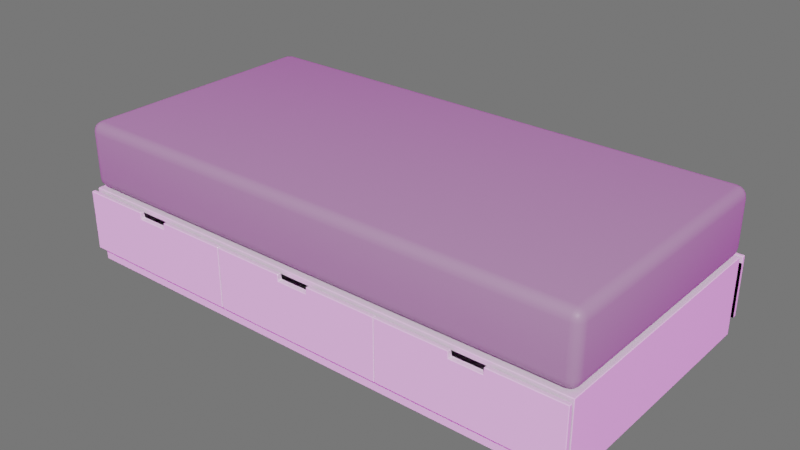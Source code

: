 # Source: Nordli_Twin_Bed.blend  (saved by Blender 5.3.7; exported with 4.5.12 LTS)
import bpy
from mathutils import Matrix  # noqa: F401  (used for matrix-valued properties, if any)

bpy.ops.wm.read_factory_settings(use_empty=True)
scene = bpy.context.scene
scene.name = 'Scene'

# ---- collections
col_collection = bpy.data.collections.new('Collection'); scene.collection.children.link(col_collection)

# ---- images (referenced by path relative to the original .blend; pixels are not part of the script)
import os
ASSET_DIR = os.environ.get("B2B_ASSET_DIR", "")  # directory of the original .blend (textures are referenced by path, not embedded)
HERE = os.path.dirname(os.path.abspath(__file__))  # packed textures are extracted next to this script under _unpacked/

def load_image(name, relpath, width, height, colorspace="sRGB"):
    """Load a texture the original file referenced (path relative to the .blend, or extracted next to this script)."""
    p = next((c for c in (os.path.join(HERE, relpath), os.path.join(ASSET_DIR, relpath)) if relpath and os.path.exists(c)), "")
    if p:
        img = bpy.data.images.load(p, check_existing=True)
        img.name = name
    else:  # same state as the original file: an image datablock whose file is absent (Cycles renders it pink)
        img = bpy.data.images.new(name, width, height)
        img.source = "FILE"
        img.filepath = "//" + (relpath or name)
    img.colorspace_settings.name = colorspace
    return img
img_photo_studio_01_4k_hdr = load_image('photo_studio_01_4k.hdr', 'photo_studio_01_4k.hdr', 1024, 1024, 'Linear Rec.709')

# ---- materials (node trees are filled in below, after node groups)
mat_material = bpy.data.materials.new('Material')
mat_material.alpha_threshold = 0.0
mat_material.use_backface_culling_lightprobe_volume = False
mat_material.line_color = (0.0, 0.0, 0.0, 1.0)
mat_material_001 = bpy.data.materials.new('Material.001')
mat_material_001.use_backface_culling_lightprobe_volume = False

# ---- material node trees
mat_material.use_nodes = True; mat_material.node_tree.nodes.clear()
_N = mat_material.node_tree.nodes; _L = mat_material.node_tree.links
n0 = _N.new('ShaderNodeOutputMaterial'); n0.name = 'Material Output'; n0.location = (300, 300)
n1 = _N.new('ShaderNodeBsdfPrincipled'); n1.name = 'Principled BSDF'; n1.location = (10, 300)
n1.distribution = 'GGX'
n1.inputs[2].default_value = 0.1426
n1.inputs[3].default_value = 1.45
n1.inputs[27].default_value = (0.0, 0.0, 0.0, 1.0)
n1.inputs[28].default_value = 1.0
_L.new(n1.outputs[0], n0.inputs[0])
n0.is_active_output = True
mat_material_001.use_nodes = True; mat_material_001.node_tree.nodes.clear()
_N = mat_material_001.node_tree.nodes; _L = mat_material_001.node_tree.links
n0 = _N.new('ShaderNodeBsdfPrincipled'); n0.name = 'Principled BSDF'; n0.location = (10, 300)
n0.distribution = 'GGX'
n0.inputs[0].default_value = (0.3108, 0.3108, 0.3108, 1.0)
n0.inputs[3].default_value = 1.45
n0.inputs[27].default_value = (0.0, 0.0, 0.0, 1.0)
n0.inputs[28].default_value = 1.0
n1 = _N.new('ShaderNodeOutputMaterial'); n1.name = 'Material Output'; n1.location = (300, 300)
_L.new(n0.outputs[0], n1.inputs[0])
n1.is_active_output = True

# ---- world
world_world = bpy.data.worlds.new('World'); scene.world = world_world
world_world.use_nodes = True; world_world.node_tree.nodes.clear()
_N = world_world.node_tree.nodes; _L = world_world.node_tree.links
n0 = _N.new('ShaderNodeMapping'); n0.name = 'Mapping'; n0.location = (-577, 367)
n0.width = 240
n1 = _N.new('ShaderNodeTexCoord'); n1.name = 'Texture Coordinate'; n1.location = (-777, 350)
n2 = _N.new('ShaderNodeTexEnvironment'); n2.name = 'Environment Texture'; n2.location = (-277, 338)
n2.image = img_photo_studio_01_4k_hdr
n3 = _N.new('ShaderNodeLightPath'); n3.name = 'Light Path'; n3.location = (-85, 94)
n4 = _N.new('ShaderNodeBackground'); n4.name = 'Background'; n4.location = (10, 300)
n4.inputs[1].default_value = 0.6
n5 = _N.new('ShaderNodeMixShader'); n5.name = 'Mix Shader'; n5.location = (308, 223)
n6 = _N.new('ShaderNodeOutputWorld'); n6.name = 'World Output'; n6.location = (550, 287)
n7 = _N.new('ShaderNodeBackground'); n7.name = 'Background.001'; n7.location = (79, 46)
n7.inputs[0].default_value = (0.2569, 0.2569, 0.2569, 1.0)
n7.inputs[1].default_value = 0.6
_L.new(n2.outputs[0], n4.inputs[0])
_L.new(n0.outputs[0], n2.inputs[0])
_L.new(n1.outputs[0], n0.inputs[0])
_L.new(n5.outputs[0], n6.inputs[0])
_L.new(n3.outputs[0], n5.inputs[0])
_L.new(n4.outputs[0], n5.inputs[1])
_L.new(n7.outputs[0], n5.inputs[2])
n6.is_active_output = True
world_world.color = (0.05088, 0.05088, 0.05088)
world_world.use_sun_shadow = False
world_world.sun_shadow_jitter_overblur = 0.0

# ---- meshes
me_cube_002 = bpy.data.meshes.new('Cube.002')
me_cube_002.from_pydata([(-0.9794, -0.4939, 0.2721), (-0.9794, -0.4939, 0.02256), (-1.0, -0.4939, 0.00202), (-1.0, -0.4939, 0.2926), (1.0, -0.4939, 0.2926), (1.0, -0.4939, 0.00202), (0.9794, -0.4939, 0.2721), (0.9794, -0.4939, 0.02256), (0.9794, 0.4939, 0.2721), (-0.9794, 0.4939, 0.2721), (-0.9794, 0.4939, 0.02256), (-1.0, 0.4939, 0.00202), (-1.0, 0.4939, 0.2926), (1.0, 0.4939, 0.2926), (1.0, 0.4939, 0.00202), (0.9794, 0.4939, 0.02256), (-0.9794, -0.4939, 0.07153), (0.9794, -0.4939, 0.07153), (-1.0, -0.4939, 0.07153), (1.0, 0.4939, 0.07153), (-0.9794, 0.4939, 0.07153), (-1.0, 0.4939, 0.07153), (0.9794, 0.4939, 0.07153), (1.0, -0.4939, 0.07153), (0.9794, 0.1646, 0.2721), (0.9794, -0.1646, 0.2721), (-0.9794, 0.1646, 0.2721), (-0.9794, -0.1646, 0.2721), (0.9794, -0.1646, 0.07153), (0.9794, 0.1646, 0.07153), (-0.9794, -0.1646, 0.07153), (-0.9794, 0.1646, 0.07153), (-0.999, -0.5229, 0.05999), (-0.999, -0.5229, 0.2888), (-0.3329, -0.5229, 0.05999), (-0.3329, -0.5229, 0.2888), (-0.999, -0.5073, 0.05999), (-0.999, -0.5073, 0.2888), (-0.3329, -0.5073, 0.05999), (-0.3329, -0.5073, 0.2888), (-0.6656, -0.5229, 0.05999), (-0.6656, -0.5073, 0.05999), (-0.6046, -0.5229, 0.05999), (-0.6046, -0.5073, 0.2888), (-0.6046, -0.5229, 0.2888), (-0.6046, -0.5073, 0.05999), (-0.7251, -0.5229, 0.2888), (-0.7251, -0.5073, 0.05999), (-0.7251, -0.5229, 0.05999), (-0.7251, -0.5073, 0.2888), (-0.999, -0.5229, 0.2647), (-0.3329, -0.5229, 0.2647), (-0.3329, -0.5073, 0.2647), (-0.999, -0.5073, 0.2647), (-0.6656, -0.5229, 0.2647), (-0.6046, -0.5229, 0.2647), (-0.7251, -0.5229, 0.2647), (-0.9794, -0.155, 0.07838), (-0.3525, -0.155, 0.07838), (-0.9794, -0.5073, 0.07838), (-0.3525, -0.5073, 0.07838), (-0.9794, -0.155, 0.2647), (-0.3525, -0.155, 0.2647), (-0.3525, -0.5073, 0.2647), (-0.9794, -0.5073, 0.2647), (-0.6656, -0.5073, 0.2647), (-0.725, -0.5073, 0.2647), (-0.6042, -0.5073, 0.2647), (-0.9741, -0.1597, 0.2647), (-0.3577, -0.1597, 0.2647), (-0.3577, -0.5026, 0.2647), (-0.9741, -0.5026, 0.2647), (-0.9741, -0.1597, 0.08404), (-0.3577, -0.1597, 0.08404), (-0.3577, -0.5026, 0.08404), (-0.9741, -0.5026, 0.08404), (0.3369, -0.5229, 0.05999), (0.3369, -0.5229, 0.2888), (1.003, -0.5229, 0.05999), (1.003, -0.5229, 0.2888), (0.3369, -0.5073, 0.05999), (0.3369, -0.5073, 0.2888), (1.003, -0.5073, 0.05999), (1.003, -0.5073, 0.2888), (0.6703, -0.5229, 0.05999), (0.6703, -0.5073, 0.05999), (0.7314, -0.5229, 0.05999), (0.7314, -0.5073, 0.2888), (0.7314, -0.5229, 0.2888), (0.7314, -0.5073, 0.05999), (0.6108, -0.5229, 0.2888), (0.6108, -0.5073, 0.05999), (0.6108, -0.5229, 0.05999), (0.6108, -0.5073, 0.2888), (0.3369, -0.5229, 0.2647), (1.003, -0.5229, 0.2647), (1.003, -0.5073, 0.2647), (0.3369, -0.5073, 0.2647), (0.6703, -0.5229, 0.2647), (0.7314, -0.5229, 0.2647), (0.6108, -0.5229, 0.2647), (0.3566, -0.155, 0.07838), (0.9834, -0.155, 0.07838), (0.3566, -0.5073, 0.07838), (0.9834, -0.5073, 0.07838), (0.3566, -0.155, 0.2647), (0.9834, -0.155, 0.2647), (0.9834, -0.5073, 0.2647), (0.3566, -0.5073, 0.2647), (0.6703, -0.5073, 0.2647), (0.6109, -0.5073, 0.2647), (0.7317, -0.5073, 0.2647), (0.3618, -0.1597, 0.2647), (0.9782, -0.1597, 0.2647), (0.9782, -0.5026, 0.2647), (0.3618, -0.5026, 0.2647), (0.3618, -0.1597, 0.08404), (0.9782, -0.1597, 0.08404), (0.9782, -0.5026, 0.08404), (0.3618, -0.5026, 0.08404), (1.004, 0.5243, 0.05999), (1.004, 0.5243, 0.2888), (0.3378, 0.5243, 0.05999), (0.3378, 0.5243, 0.2888), (1.004, 0.5087, 0.05999), (1.004, 0.5087, 0.2888), (0.3378, 0.5087, 0.05999), (0.3378, 0.5087, 0.2888), (0.6705, 0.5243, 0.05999), (0.6705, 0.5087, 0.05999), (0.6095, 0.5243, 0.05999), (0.6095, 0.5087, 0.2888), (0.6095, 0.5243, 0.2888), (0.6095, 0.5087, 0.05999), (0.73, 0.5243, 0.2888), (0.73, 0.5087, 0.05999), (0.73, 0.5243, 0.05999), (0.73, 0.5087, 0.2888), (1.004, 0.5243, 0.2647), (0.3378, 0.5243, 0.2647), (0.3378, 0.5087, 0.2647), (1.004, 0.5087, 0.2647), (0.6705, 0.5243, 0.2647), (0.6095, 0.5243, 0.2647), (0.73, 0.5243, 0.2647), (0.9843, 0.1563, 0.07838), (0.3574, 0.1563, 0.07838), (0.9843, 0.5087, 0.07838), (0.3574, 0.5087, 0.07838), (0.9843, 0.1563, 0.2647), (0.3574, 0.1563, 0.2647), (0.3574, 0.5087, 0.2647), (0.9843, 0.5087, 0.2647), (0.6705, 0.5087, 0.2647), (0.7299, 0.5087, 0.2647), (0.6091, 0.5087, 0.2647), (0.9791, 0.161, 0.2647), (0.3626, 0.161, 0.2647), (0.3626, 0.5039, 0.2647), (0.9791, 0.5039, 0.2647), (0.9791, 0.161, 0.08404), (0.3626, 0.161, 0.08404), (0.3626, 0.5039, 0.08404), (0.9791, 0.5039, 0.08404), (0.3352, 0.5243, 0.05999), (0.3352, 0.5243, 0.2888), (-0.3309, 0.5243, 0.05999), (-0.3309, 0.5243, 0.2888), (0.3352, 0.5087, 0.05999), (0.3352, 0.5087, 0.2888), (-0.3309, 0.5087, 0.05999), (-0.3309, 0.5087, 0.2888), (0.001833, 0.5243, 0.05999), (0.001833, 0.5087, 0.05999), (-0.05923, 0.5243, 0.05999), (-0.05923, 0.5087, 0.2888), (-0.05923, 0.5243, 0.2888), (-0.05923, 0.5087, 0.05999), (0.06133, 0.5243, 0.2888), (0.06133, 0.5087, 0.05999), (0.06133, 0.5243, 0.05999), (0.06133, 0.5087, 0.2888), (0.3352, 0.5243, 0.2647), (-0.3309, 0.5243, 0.2647), (-0.3309, 0.5087, 0.2647), (0.3352, 0.5087, 0.2647), (0.001833, 0.5243, 0.2647), (-0.05923, 0.5243, 0.2647), (0.06133, 0.5243, 0.2647), (0.3156, 0.1563, 0.07838), (-0.3113, 0.1563, 0.07838), (0.3156, 0.5087, 0.07838), (-0.3113, 0.5087, 0.07838), (0.3156, 0.1563, 0.2647), (-0.3113, 0.1563, 0.2647), (-0.3113, 0.5087, 0.2647), (0.3156, 0.5087, 0.2647), (0.001833, 0.5087, 0.2647), (0.06119, 0.5087, 0.2647), (-0.05959, 0.5087, 0.2647), (0.3103, 0.161, 0.2647), (-0.3061, 0.161, 0.2647), (-0.3061, 0.5039, 0.2647), (0.3103, 0.5039, 0.2647), (0.3103, 0.161, 0.08404), (-0.3061, 0.161, 0.08404), (-0.3061, 0.5039, 0.08404), (0.3103, 0.5039, 0.08404), (-0.332, 0.5243, 0.05999), (-0.332, 0.5243, 0.2888), (-0.9981, 0.5243, 0.05999), (-0.9981, 0.5243, 0.2888), (-0.332, 0.5087, 0.05999), (-0.332, 0.5087, 0.2888), (-0.9981, 0.5087, 0.05999), (-0.9981, 0.5087, 0.2888), (-0.6654, 0.5243, 0.05999), (-0.6654, 0.5087, 0.05999), (-0.7264, 0.5243, 0.05999), (-0.7264, 0.5087, 0.2888), (-0.7264, 0.5243, 0.2888), (-0.7264, 0.5087, 0.05999), (-0.6059, 0.5243, 0.2888), (-0.6059, 0.5087, 0.05999), (-0.6059, 0.5243, 0.05999), (-0.6059, 0.5087, 0.2888), (-0.332, 0.5243, 0.2647), (-0.9981, 0.5243, 0.2647), (-0.9981, 0.5087, 0.2647), (-0.332, 0.5087, 0.2647), (-0.6654, 0.5243, 0.2647), (-0.7264, 0.5243, 0.2647), (-0.6059, 0.5243, 0.2647), (-0.3516, 0.1563, 0.07838), (-0.9785, 0.1563, 0.07838), (-0.3516, 0.5087, 0.07838), (-0.9785, 0.5087, 0.07838), (-0.3516, 0.1563, 0.2647), (-0.9785, 0.1563, 0.2647), (-0.9785, 0.5087, 0.2647), (-0.3516, 0.5087, 0.2647), (-0.6654, 0.5087, 0.2647), (-0.606, 0.5087, 0.2647), (-0.7268, 0.5087, 0.2647), (-0.3569, 0.161, 0.2647), (-0.9733, 0.161, 0.2647), (-0.9733, 0.5039, 0.2647), (-0.3569, 0.5039, 0.2647), (-0.3569, 0.161, 0.08404), (-0.9733, 0.161, 0.08404), (-0.9733, 0.5039, 0.08404), (-0.3569, 0.5039, 0.08404), (-0.9644, -0.4591, 0.5472), (-0.9644, -0.4948, 0.509), (-1.0, -0.4591, 0.509), (-0.9644, -0.4728, 0.5443), (-0.9644, -0.4843, 0.536), (-0.978, -0.4591, 0.5443), (-0.9783, -0.4731, 0.5408), (-0.9776, -0.4825, 0.5341), (-0.9849, -0.4797, 0.5311), (-0.978, -0.492, 0.509), (-0.9896, -0.4843, 0.509), (-0.9644, -0.492, 0.5236), (-0.9783, -0.4888, 0.524), (-0.9878, -0.4825, 0.5232), (-0.9973, -0.4591, 0.5236), (-0.9896, -0.4591, 0.536), (-0.9973, -0.4728, 0.509), (-0.994, -0.4731, 0.524), (-0.9878, -0.4724, 0.5341), (-0.9644, -0.4948, 0.3355), (-0.9644, -0.4591, 0.2972), (-1.0, -0.4591, 0.3355), (-0.9644, -0.492, 0.3209), (-0.9644, -0.4843, 0.3085), (-0.978, -0.492, 0.3355), (-0.9783, -0.4888, 0.3205), (-0.9776, -0.4825, 0.3104), (-0.9849, -0.4797, 0.3134), (-0.978, -0.4591, 0.3002), (-0.9896, -0.4591, 0.3085), (-0.9644, -0.4728, 0.3002), (-0.9783, -0.4731, 0.3037), (-0.9878, -0.4724, 0.3104), (-0.9973, -0.4728, 0.3355), (-0.9896, -0.4843, 0.3355), (-0.9973, -0.4591, 0.3209), (-0.994, -0.4731, 0.3205), (-0.9878, -0.4825, 0.3213), (-0.9644, 0.4582, 0.5472), (-1.0, 0.4582, 0.509), (-0.9644, 0.4938, 0.509), (-0.978, 0.4582, 0.5443), (-0.9896, 0.4582, 0.536), (-0.9644, 0.4719, 0.5443), (-0.9783, 0.4722, 0.5408), (-0.9878, 0.4715, 0.5341), (-0.9849, 0.4788, 0.5311), (-0.9973, 0.4719, 0.509), (-0.9896, 0.4834, 0.509), (-0.9973, 0.4582, 0.5236), (-0.994, 0.4722, 0.524), (-0.9878, 0.4816, 0.5232), (-0.9644, 0.4911, 0.5236), (-0.9644, 0.4834, 0.536), (-0.978, 0.4911, 0.509), (-0.9783, 0.4879, 0.524), (-0.9776, 0.4816, 0.5341), (-0.9644, 0.4582, 0.2972), (-0.9644, 0.4938, 0.3355), (-1.0, 0.4582, 0.3355), (-0.9644, 0.4719, 0.3002), (-0.9644, 0.4834, 0.3085), (-0.978, 0.4582, 0.3002), (-0.9783, 0.4722, 0.3037), (-0.9776, 0.4816, 0.3104), (-0.9849, 0.4788, 0.3134), (-0.978, 0.4911, 0.3355), (-0.9896, 0.4834, 0.3355), (-0.9644, 0.4911, 0.3209), (-0.9783, 0.4879, 0.3205), (-0.9878, 0.4816, 0.3213), (-0.9973, 0.4582, 0.3209), (-0.9896, 0.4582, 0.3085), (-0.9973, 0.4719, 0.3355), (-0.994, 0.4722, 0.3205), (-0.9878, 0.4715, 0.3104), (0.9644, -0.4591, 0.5472), (1.0, -0.4591, 0.509), (0.9644, -0.4948, 0.509), (0.978, -0.4591, 0.5443), (0.9896, -0.4591, 0.536), (0.9644, -0.4728, 0.5443), (0.9783, -0.4731, 0.5408), (0.9878, -0.4724, 0.5341), (0.9849, -0.4797, 0.5311), (0.9973, -0.4728, 0.509), (0.9896, -0.4843, 0.509), (0.9973, -0.4591, 0.5236), (0.994, -0.4731, 0.524), (0.9878, -0.4825, 0.5232), (0.9644, -0.492, 0.5236), (0.9644, -0.4843, 0.536), (0.978, -0.492, 0.509), (0.9783, -0.4888, 0.524), (0.9776, -0.4825, 0.5341), (0.9644, -0.4591, 0.2972), (0.9644, -0.4948, 0.3355), (1.0, -0.4591, 0.3355), (0.9644, -0.4728, 0.3002), (0.9644, -0.4843, 0.3085), (0.978, -0.4591, 0.3002), (0.9783, -0.4731, 0.3037), (0.9776, -0.4825, 0.3104), (0.9849, -0.4797, 0.3134), (0.978, -0.492, 0.3355), (0.9896, -0.4843, 0.3355), (0.9644, -0.492, 0.3209), (0.9783, -0.4888, 0.3205), (0.9878, -0.4825, 0.3213), (0.9973, -0.4591, 0.3209), (0.9896, -0.4591, 0.3085), (0.9973, -0.4728, 0.3355), (0.994, -0.4731, 0.3205), (0.9878, -0.4724, 0.3104), (0.9644, 0.4582, 0.5472), (0.9644, 0.4938, 0.509), (1.0, 0.4582, 0.509), (0.9644, 0.4719, 0.5443), (0.9644, 0.4834, 0.536), (0.978, 0.4582, 0.5443), (0.9783, 0.4722, 0.5408), (0.9776, 0.4816, 0.5341), (0.9849, 0.4788, 0.5311), (0.978, 0.4911, 0.509), (0.9896, 0.4834, 0.509), (0.9644, 0.4911, 0.5236), (0.9783, 0.4879, 0.524), (0.9878, 0.4816, 0.5232), (0.9973, 0.4582, 0.5236), (0.9896, 0.4582, 0.536), (0.9973, 0.4719, 0.509), (0.994, 0.4722, 0.524), (0.9878, 0.4715, 0.5341), (0.9644, 0.4582, 0.2972), (1.0, 0.4582, 0.3355), (0.9644, 0.4938, 0.3355), (0.978, 0.4582, 0.3002), (0.9896, 0.4582, 0.3085), (0.9644, 0.4719, 0.3002), (0.9783, 0.4722, 0.3037), (0.9878, 0.4715, 0.3104), (0.9849, 0.4788, 0.3134), (0.9973, 0.4719, 0.3355), (0.9896, 0.4834, 0.3355), (0.9973, 0.4582, 0.3209), (0.994, 0.4722, 0.3205), (0.9878, 0.4816, 0.3213), (0.9644, 0.4911, 0.3209), (0.9644, 0.4834, 0.3085), (0.978, 0.4911, 0.3355), (0.9783, 0.4879, 0.3205), (0.9776, 0.4816, 0.3104), (-0.3303, -0.5229, 0.05999), (-0.3303, -0.5229, 0.2888), (0.3358, -0.5229, 0.05999), (0.3358, -0.5229, 0.2888), (-0.3303, -0.5073, 0.05999), (-0.3303, -0.5073, 0.2888), (0.3358, -0.5073, 0.05999), (0.3358, -0.5073, 0.2888), (0.003082, -0.5229, 0.05999), (0.003082, -0.5073, 0.05999), (0.06414, -0.5229, 0.05999), (0.06414, -0.5073, 0.2888), (0.06414, -0.5229, 0.2888), (0.06414, -0.5073, 0.05999), (-0.05641, -0.5229, 0.2888), (-0.05641, -0.5073, 0.05999), (-0.05641, -0.5229, 0.05999), (-0.05641, -0.5073, 0.2888), (-0.3303, -0.5229, 0.2647), (0.3358, -0.5229, 0.2647), (0.3358, -0.5073, 0.2647), (-0.3303, -0.5073, 0.2647), (0.003082, -0.5229, 0.2647), (0.06414, -0.5229, 0.2647), (-0.05641, -0.5229, 0.2647), (-0.3106, -0.155, 0.07838), (0.3162, -0.155, 0.07838), (-0.3106, -0.5073, 0.07838), (0.3162, -0.5073, 0.07838), (-0.3106, -0.155, 0.2647), (0.3162, -0.155, 0.2647), (0.3162, -0.5073, 0.2647), (-0.3106, -0.5073, 0.2647), (0.003082, -0.5073, 0.2647), (-0.05627, -0.5073, 0.2647), (0.06451, -0.5073, 0.2647), (-0.3054, -0.1597, 0.2647), (0.311, -0.1597, 0.2647), (0.311, -0.5026, 0.2647), (-0.3054, -0.5026, 0.2647), (-0.3054, -0.1597, 0.08404), (0.311, -0.1597, 0.08404), (0.311, -0.5026, 0.08404), (-0.3054, -0.5026, 0.08404)], [], [(4, 13, 12, 3), (5, 14, 19, 23), (11, 2, 18, 21), (1, 16, 18, 2), (6, 17, 23, 4), (0, 6, 4, 3), (7, 1, 2, 5), (2, 11, 14, 5), (25, 6, 0, 27), (27, 0, 16, 30), (10, 11, 21, 20), (8, 13, 19, 22), (9, 12, 13, 8), (15, 14, 11, 10), (29, 31, 20, 22), (20, 21, 12, 9), (21, 18, 3, 12), (22, 19, 14, 15), (18, 16, 0, 3), (28, 17, 6, 25), (23, 17, 7, 5), (23, 19, 13, 4), (16, 17, 7, 1), (22, 20, 10, 15), (22, 29, 24, 8), (17, 16, 30, 28), (9, 26, 31, 20), (8, 24, 26, 9), (31, 29, 24, 26), (28, 30, 27, 25), (52, 39, 35, 51), (56, 46, 33, 50), (45, 38, 34, 42), (49, 37, 33, 46), (50, 33, 37, 53), (47, 41, 40, 48), (51, 35, 44, 55), (39, 43, 44, 35), (41, 45, 42, 40), (36, 47, 48, 32), (40, 54, 56, 48), (34, 51, 55, 42), (42, 55, 54, 40), (32, 50, 53, 36), (48, 56, 50, 32), (38, 52, 51, 34), (64, 59, 60, 63), (57, 58, 60, 59), (61, 62, 58, 57), (58, 62, 63, 60), (59, 64, 61, 57), (47, 41, 45, 38, 52, 67, 65, 66, 53, 36), (47, 66, 53, 36), (53, 37, 49, 66), (66, 49, 46, 56), (65, 66, 56, 54), (67, 65, 54, 55), (43, 67, 55, 44), (43, 39, 52, 67), (41, 65, 66, 47), (45, 67, 65, 41), (52, 67, 45, 38), (62, 61, 68, 69), (64, 63, 70, 71), (61, 64, 71, 68), (63, 62, 69, 70), (68, 71, 75, 72), (70, 69, 73, 74), (69, 68, 72, 73), (71, 70, 74, 75), (96, 83, 79, 95), (100, 90, 77, 94), (89, 82, 78, 86), (93, 81, 77, 90), (94, 77, 81, 97), (91, 85, 84, 92), (95, 79, 88, 99), (83, 87, 88, 79), (85, 89, 86, 84), (80, 91, 92, 76), (84, 98, 100, 92), (78, 95, 99, 86), (86, 99, 98, 84), (76, 94, 97, 80), (92, 100, 94, 76), (82, 96, 95, 78), (108, 103, 104, 107), (101, 102, 104, 103), (105, 106, 102, 101), (102, 106, 107, 104), (103, 108, 105, 101), (91, 85, 89, 82, 96, 111, 109, 110, 97, 80), (91, 110, 97, 80), (97, 81, 93, 110), (110, 93, 90, 100), (109, 110, 100, 98), (111, 109, 98, 99), (87, 111, 99, 88), (87, 83, 96, 111), (85, 109, 110, 91), (89, 111, 109, 85), (96, 111, 89, 82), (106, 105, 112, 113), (108, 107, 114, 115), (105, 108, 115, 112), (107, 106, 113, 114), (112, 115, 119, 116), (114, 113, 117, 118), (113, 112, 116, 117), (115, 114, 118, 119), (140, 127, 123, 139), (144, 134, 121, 138), (133, 126, 122, 130), (137, 125, 121, 134), (138, 121, 125, 141), (135, 129, 128, 136), (139, 123, 132, 143), (127, 131, 132, 123), (129, 133, 130, 128), (124, 135, 136, 120), (128, 142, 144, 136), (122, 139, 143, 130), (130, 143, 142, 128), (120, 138, 141, 124), (136, 144, 138, 120), (126, 140, 139, 122), (152, 147, 148, 151), (145, 146, 148, 147), (149, 150, 146, 145), (146, 150, 151, 148), (147, 152, 149, 145), (135, 129, 133, 126, 140, 155, 153, 154, 141, 124), (135, 154, 141, 124), (141, 125, 137, 154), (154, 137, 134, 144), (153, 154, 144, 142), (155, 153, 142, 143), (131, 155, 143, 132), (131, 127, 140, 155), (129, 153, 154, 135), (133, 155, 153, 129), (140, 155, 133, 126), (150, 149, 156, 157), (152, 151, 158, 159), (149, 152, 159, 156), (151, 150, 157, 158), (156, 159, 163, 160), (158, 157, 161, 162), (157, 156, 160, 161), (159, 158, 162, 163), (184, 171, 167, 183), (188, 178, 165, 182), (177, 170, 166, 174), (181, 169, 165, 178), (182, 165, 169, 185), (179, 173, 172, 180), (183, 167, 176, 187), (171, 175, 176, 167), (173, 177, 174, 172), (168, 179, 180, 164), (172, 186, 188, 180), (166, 183, 187, 174), (174, 187, 186, 172), (164, 182, 185, 168), (180, 188, 182, 164), (170, 184, 183, 166), (196, 191, 192, 195), (189, 190, 192, 191), (193, 194, 190, 189), (190, 194, 195, 192), (191, 196, 193, 189), (179, 173, 177, 170, 184, 199, 197, 198, 185, 168), (179, 198, 185, 168), (185, 169, 181, 198), (198, 181, 178, 188), (197, 198, 188, 186), (199, 197, 186, 187), (175, 199, 187, 176), (175, 171, 184, 199), (173, 197, 198, 179), (177, 199, 197, 173), (184, 199, 177, 170), (194, 193, 200, 201), (196, 195, 202, 203), (193, 196, 203, 200), (195, 194, 201, 202), (200, 203, 207, 204), (202, 201, 205, 206), (201, 200, 204, 205), (203, 202, 206, 207), (228, 215, 211, 227), (232, 222, 209, 226), (221, 214, 210, 218), (225, 213, 209, 222), (226, 209, 213, 229), (223, 217, 216, 224), (227, 211, 220, 231), (215, 219, 220, 211), (217, 221, 218, 216), (212, 223, 224, 208), (216, 230, 232, 224), (210, 227, 231, 218), (218, 231, 230, 216), (208, 226, 229, 212), (224, 232, 226, 208), (214, 228, 227, 210), (240, 235, 236, 239), (233, 234, 236, 235), (237, 238, 234, 233), (234, 238, 239, 236), (235, 240, 237, 233), (223, 217, 221, 214, 228, 243, 241, 242, 229, 212), (223, 242, 229, 212), (229, 213, 225, 242), (242, 225, 222, 232), (241, 242, 232, 230), (243, 241, 230, 231), (219, 243, 231, 220), (219, 215, 228, 243), (217, 241, 242, 223), (221, 243, 241, 217), (228, 243, 221, 214), (238, 237, 244, 245), (240, 239, 246, 247), (237, 240, 247, 244), (239, 238, 245, 246), (244, 247, 251, 248), (246, 245, 249, 250), (245, 244, 248, 249), (247, 246, 250, 251), (330, 348, 271, 253), (368, 386, 349, 329), (385, 309, 272, 347), (254, 273, 311, 291), (292, 310, 387, 367), (252, 255, 258, 257), (255, 256, 259, 258), (257, 258, 270, 267), (258, 259, 260, 270), (253, 261, 264, 263), (261, 262, 265, 264), (263, 264, 259, 256), (264, 265, 260, 259), (254, 266, 269, 268), (266, 267, 270, 269), (268, 269, 265, 262), (269, 270, 260, 265), (271, 274, 277, 276), (274, 275, 278, 277), (276, 277, 289, 286), (277, 278, 279, 289), (272, 280, 283, 282), (280, 281, 284, 283), (282, 283, 278, 275), (283, 284, 279, 278), (273, 285, 288, 287), (285, 286, 289, 288), (287, 288, 284, 281), (288, 289, 279, 284), (290, 293, 296, 295), (293, 294, 297, 296), (295, 296, 308, 305), (296, 297, 298, 308), (291, 299, 302, 301), (299, 300, 303, 302), (301, 302, 297, 294), (302, 303, 298, 297), (292, 304, 307, 306), (304, 305, 308, 307), (306, 307, 303, 300), (307, 308, 298, 303), (309, 312, 315, 314), (312, 313, 316, 315), (314, 315, 327, 324), (315, 316, 317, 327), (310, 318, 321, 320), (318, 319, 322, 321), (320, 321, 316, 313), (321, 322, 317, 316), (311, 323, 326, 325), (323, 324, 327, 326), (325, 326, 322, 319), (326, 327, 317, 322), (328, 331, 334, 333), (331, 332, 335, 334), (333, 334, 346, 343), (334, 335, 336, 346), (329, 337, 340, 339), (337, 338, 341, 340), (339, 340, 335, 332), (340, 341, 336, 335), (330, 342, 345, 344), (342, 343, 346, 345), (344, 345, 341, 338), (345, 346, 336, 341), (347, 350, 353, 352), (350, 351, 354, 353), (352, 353, 365, 362), (353, 354, 355, 365), (348, 356, 359, 358), (356, 357, 360, 359), (358, 359, 354, 351), (359, 360, 355, 354), (349, 361, 364, 363), (361, 362, 365, 364), (363, 364, 360, 357), (364, 365, 355, 360), (366, 369, 372, 371), (369, 370, 373, 372), (371, 372, 384, 381), (372, 373, 374, 384), (367, 375, 378, 377), (375, 376, 379, 378), (377, 378, 373, 370), (378, 379, 374, 373), (368, 380, 383, 382), (380, 381, 384, 383), (382, 383, 379, 376), (383, 384, 374, 379), (385, 388, 391, 390), (388, 389, 392, 391), (390, 391, 403, 400), (391, 392, 393, 403), (386, 394, 397, 396), (394, 395, 398, 397), (396, 397, 392, 389), (397, 398, 393, 392), (387, 399, 402, 401), (399, 400, 403, 402), (401, 402, 398, 395), (402, 403, 393, 398), (290, 252, 257, 293), (293, 257, 267, 294), (294, 267, 266, 301), (301, 266, 254, 291), (253, 271, 276, 261), (261, 276, 286, 262), (262, 286, 285, 268), (268, 285, 273, 254), (272, 309, 314, 280), (280, 314, 324, 281), (281, 324, 323, 287), (287, 323, 311, 273), (310, 292, 306, 318), (318, 306, 300, 319), (319, 300, 299, 325), (325, 299, 291, 311), (366, 290, 295, 369), (369, 295, 305, 370), (370, 305, 304, 377), (377, 304, 292, 367), (309, 385, 390, 312), (312, 390, 400, 313), (313, 400, 399, 320), (320, 399, 387, 310), (386, 368, 382, 394), (394, 382, 376, 395), (395, 376, 375, 401), (401, 375, 367, 387), (328, 366, 371, 331), (331, 371, 381, 332), (332, 381, 380, 339), (339, 380, 368, 329), (385, 347, 352, 388), (388, 352, 362, 389), (389, 362, 361, 396), (396, 361, 349, 386), (348, 330, 344, 356), (356, 344, 338, 357), (357, 338, 337, 363), (363, 337, 329, 349), (252, 328, 333, 255), (255, 333, 343, 256), (256, 343, 342, 263), (263, 342, 330, 253), (347, 272, 282, 350), (350, 282, 275, 351), (351, 275, 274, 358), (358, 274, 271, 348), (290, 366, 328, 252), (424, 411, 407, 423), (428, 418, 405, 422), (417, 410, 406, 414), (421, 409, 405, 418), (422, 405, 409, 425), (419, 413, 412, 420), (423, 407, 416, 427), (411, 415, 416, 407), (413, 417, 414, 412), (408, 419, 420, 404), (412, 426, 428, 420), (406, 423, 427, 414), (414, 427, 426, 412), (404, 422, 425, 408), (420, 428, 422, 404), (410, 424, 423, 406), (436, 431, 432, 435), (429, 430, 432, 431), (433, 434, 430, 429), (430, 434, 435, 432), (431, 436, 433, 429), (419, 413, 417, 410, 424, 439, 437, 438, 425, 408), (419, 438, 425, 408), (425, 409, 421, 438), (438, 421, 418, 428), (437, 438, 428, 426), (439, 437, 426, 427), (415, 439, 427, 416), (415, 411, 424, 439), (413, 437, 438, 419), (417, 439, 437, 413), (424, 439, 417, 410), (434, 433, 440, 441), (436, 435, 442, 443), (433, 436, 443, 440), (435, 434, 441, 442), (440, 443, 447, 444), (442, 441, 445, 446), (441, 440, 444, 445), (443, 442, 446, 447)])
me_cube_002.polygons.foreach_set('use_smooth', [0, 0, 0, 0, 0, 0, 0, 0, 0, 0, 0, 0, 0, 0, 0, 0, 0, 0, 0, 0, 0, 0, 0, 0, 0, 0, 0, 0, 0, 0, 0, 0, 0, 0, 0, 0, 0, 0, 0, 0, 0, 0, 0, 0, 0, 0, 0, 0, 0, 0, 0, 0, 0, 0, 0, 0, 0, 0, 0, 0, 0, 0, 0, 0, 0, 0, 0, 0, 0, 0, 0, 0, 0, 0, 0, 0, 0, 0, 0, 0, 0, 0, 0, 0, 0, 0, 0, 0, 0, 0, 0, 0, 0, 0, 0, 0, 0, 0, 0, 0, 0, 0, 0, 0, 0, 0, 0, 0, 0, 0, 0, 0, 0, 0, 0, 0, 0, 0, 0, 0, 0, 0, 0, 0, 0, 0, 0, 0, 0, 0, 0, 0, 0, 0, 0, 0, 0, 0, 0, 0, 0, 0, 0, 0, 0, 0, 0, 0, 0, 0, 0, 0, 0, 0, 0, 0, 0, 0, 0, 0, 0, 0, 0, 0, 0, 0, 0, 0, 0, 0, 0, 0, 0, 0, 0, 0, 0, 0, 0, 0, 0, 0, 0, 0, 0, 0, 0, 0, 0, 0, 0, 0, 0, 0, 0, 0, 0, 0, 0, 0, 0, 0, 0, 0, 0, 0, 0, 0, 0, 0, 0, 0, 0, 0, 0, 0, 0, 0, 0, 0, 0, 0, 0, 0, 0, 0, 0, 0, 0, 0, 1, 1, 1, 1, 1, 1, 1, 1, 1, 1, 1, 1, 1, 1, 1, 1, 1, 1, 1, 1, 1, 1, 1, 1, 1, 1, 1, 1, 1, 1, 1, 1, 1, 1, 1, 1, 1, 1, 1, 1, 1, 1, 1, 1, 1, 1, 1, 1, 1, 1, 1, 1, 1, 1, 1, 1, 1, 1, 1, 1, 1, 1, 1, 1, 1, 1, 1, 1, 1, 1, 1, 1, 1, 1, 1, 1, 1, 1, 1, 1, 1, 1, 1, 1, 1, 1, 1, 1, 1, 1, 1, 1, 1, 1, 1, 1, 1, 1, 1, 1, 1, 1, 1, 1, 1, 1, 1, 1, 1, 1, 1, 1, 1, 1, 1, 1, 1, 1, 1, 1, 1, 1, 1, 1, 1, 1, 1, 1, 1, 1, 1, 1, 1, 1, 1, 1, 1, 1, 1, 1, 1, 1, 1, 1, 1, 1, 1, 1, 1, 1, 0, 0, 0, 0, 0, 0, 0, 0, 0, 0, 0, 0, 0, 0, 0, 0, 0, 0, 0, 0, 0, 0, 0, 0, 0, 0, 0, 0, 0, 0, 0, 0, 0, 0, 0, 0, 0, 0, 0, 0])
me_cube_002.polygons.foreach_set('material_index', [0, 0, 0, 0, 0, 0, 0, 0, 0, 0, 0, 0, 0, 0, 0, 0, 0, 0, 0, 0, 0, 0, 0, 0, 0, 0, 0, 0, 0, 0, 0, 0, 0, 0, 0, 0, 0, 0, 0, 0, 0, 0, 0, 0, 0, 0, 0, 0, 0, 0, 0, 0, 0, 0, 0, 0, 0, 0, 0, 0, 0, 0, 0, 0, 0, 0, 0, 0, 0, 0, 0, 0, 0, 0, 0, 0, 0, 0, 0, 0, 0, 0, 0, 0, 0, 0, 0, 0, 0, 0, 0, 0, 0, 0, 0, 0, 0, 0, 0, 0, 0, 0, 0, 0, 0, 0, 0, 0, 0, 0, 0, 0, 0, 0, 0, 0, 0, 0, 0, 0, 0, 0, 0, 0, 0, 0, 0, 0, 0, 0, 0, 0, 0, 0, 0, 0, 0, 0, 0, 0, 0, 0, 0, 0, 0, 0, 0, 0, 0, 0, 0, 0, 0, 0, 0, 0, 0, 0, 0, 0, 0, 0, 0, 0, 0, 0, 0, 0, 0, 0, 0, 0, 0, 0, 0, 0, 0, 0, 0, 0, 0, 0, 0, 0, 0, 0, 0, 0, 0, 0, 0, 0, 0, 0, 0, 0, 0, 0, 0, 0, 0, 0, 0, 0, 0, 0, 0, 0, 0, 0, 0, 0, 0, 0, 0, 0, 0, 0, 0, 0, 0, 0, 0, 0, 0, 0, 0, 0, 0, 0, 1, 1, 1, 1, 1, 1, 1, 1, 1, 1, 1, 1, 1, 1, 1, 1, 1, 1, 1, 1, 1, 1, 1, 1, 1, 1, 1, 1, 1, 1, 1, 1, 1, 1, 1, 1, 1, 1, 1, 1, 1, 1, 1, 1, 1, 1, 1, 1, 1, 1, 1, 1, 1, 1, 1, 1, 1, 1, 1, 1, 1, 1, 1, 1, 1, 1, 1, 1, 1, 1, 1, 1, 1, 1, 1, 1, 1, 1, 1, 1, 1, 1, 1, 1, 1, 1, 1, 1, 1, 1, 1, 1, 1, 1, 1, 1, 1, 1, 1, 1, 1, 1, 1, 1, 1, 1, 1, 1, 1, 1, 1, 1, 1, 1, 1, 1, 1, 1, 1, 1, 1, 1, 1, 1, 1, 1, 1, 1, 1, 1, 1, 1, 1, 1, 1, 1, 1, 1, 1, 1, 1, 1, 1, 1, 1, 1, 1, 1, 1, 1, 0, 0, 0, 0, 0, 0, 0, 0, 0, 0, 0, 0, 0, 0, 0, 0, 0, 0, 0, 0, 0, 0, 0, 0, 0, 0, 0, 0, 0, 0, 0, 0, 0, 0, 0, 0, 0, 0, 0, 0])
_uv = me_cube_002.uv_layers.new(name='UVMap')
_uv.uv.foreach_set('vector', [0.625, 0.75, 0.625, 0.75, 0.875, 0.75, 0.875, 0.75, 0.375, 0.75, 0.375, 0.75, 0.4478, 0.75, 0.4478, 0.75, 0.375, 0.0, 0.375, 0.0, 0.4478, 0.0, 0.4478, 0.0, 0.3842, 0.9908, 0.4437, 0.9908, 0.4478, 1.0, 0.375, 1.0, 0.6158, 0.7592, 0.4437, 0.7592, 0.4478, 0.75, 0.625, 0.75, 0.6158, 0.9908, 0.6158, 0.7592, 0.625, 0.75, 0.625, 1.0, 0.3842, 0.7592, 0.3842, 0.9908, 0.375, 1.0, 0.375, 0.75, 0.125, 0.75, 0.125, 0.75, 0.375, 0.75, 0.375, 0.75, 0.6158, 0.7592, 0.6158, 0.7592, 0.6158, 0.9908, 0.6158, 0.9908, 0.6158, 0.9908, 0.6158, 0.9908, 0.4437, 0.9908, 0.4437, 0.9908, 0.3842, 0.9908, 0.375, 1.0, 0.4478, 1.0, 0.4437, 0.9908, 0.6158, 0.7592, 0.625, 0.75, 0.4478, 0.75, 0.4437, 0.7592, 0.6158, 0.9908, 0.625, 1.0, 0.625, 0.75, 0.6158, 0.7592, 0.3842, 0.7592, 0.375, 0.75, 0.375, 1.0, 0.3842, 0.9908, 0.4437, 0.7592, 0.4437, 0.9908, 0.4437, 0.9908, 0.4437, 0.7592, 0.4437, 0.9908, 0.4478, 1.0, 0.625, 1.0, 0.6158, 0.9908, 0.4478, 0.0, 0.4478, 0.0, 0.625, 0.0, 0.625, 0.0, 0.4437, 0.7592, 0.4478, 0.75, 0.375, 0.75, 0.3842, 0.7592, 0.4478, 1.0, 0.4437, 0.9908, 0.6158, 0.9908, 0.625, 1.0, 0.4437, 0.7592, 0.4437, 0.7592, 0.6158, 0.7592, 0.6158, 0.7592, 0.4478, 0.75, 0.4437, 0.7592, 0.3842, 0.7592, 0.375, 0.75, 0.4478, 0.75, 0.4478, 0.75, 0.625, 0.75, 0.625, 0.75, 0.0, 0.0, 0.0, 0.0, 0.0, 0.0, 0.0, 0.0, 0.0, 0.0, 0.0, 0.0, 0.0, 0.0, 0.0, 0.0, 0.4437, 0.7592, 0.4437, 0.7592, 0.6158, 0.7592, 0.6158, 0.7592, 0.4437, 0.7592, 0.4437, 0.9908, 0.4437, 0.9908, 0.4437, 0.7592, 0.6158, 0.9908, 0.6158, 0.9908, 0.4437, 0.9908, 0.4437, 0.9908, 0.6158, 0.7592, 0.6158, 0.7592, 0.6158, 0.9908, 0.6158, 0.9908, 0.0, 0.0, 0.0, 0.0, 0.0, 0.0, 0.0, 0.0, 0.0, 0.0, 0.0, 0.0, 0.0, 0.0, 0.0, 0.0, 0.5982, 0.7394, 0.625, 0.7394, 0.625, 0.75, 0.5982, 0.75, 0.5982, 0.9085, 0.625, 0.9085, 0.625, 1.0, 0.5982, 1.0, 0.2887, 0.7394, 0.375, 0.7394, 0.375, 0.75, 0.2887, 0.75, 0.7835, 0.7394, 0.875, 0.7394, 0.875, 0.75, 0.7835, 0.75, 0.5982, 0.0, 0.625, 0.0, 0.625, 0.0106, 0.5982, 0.0106, 0.2165, 0.7394, 0.25, 0.7394, 0.25, 0.75, 0.2165, 0.75, 0.5982, 0.75, 0.625, 0.75, 0.625, 0.8363, 0.5982, 0.8363, 0.625, 0.7394, 0.7113, 0.7394, 0.7113, 0.75, 0.625, 0.75, 0.25, 0.7394, 0.2887, 0.7394, 0.2887, 0.75, 0.25, 0.75, 0.125, 0.7394, 0.2165, 0.7394, 0.2165, 0.75, 0.125, 0.75, 0.375, 0.875, 0.5982, 0.875, 0.5982, 0.9085, 0.375, 0.9085, 0.375, 0.75, 0.5982, 0.75, 0.5982, 0.8363, 0.375, 0.8363, 0.375, 0.8363, 0.5982, 0.8363, 0.5982, 0.875, 0.375, 0.875, 0.375, 0.0, 0.5982, 0.0, 0.5982, 0.0106, 0.375, 0.0106, 0.375, 0.9085, 0.5982, 0.9085, 0.5982, 1.0, 0.375, 1.0, 0.375, 0.7394, 0.5982, 0.7394, 0.5982, 0.75, 0.375, 0.75, 0.0, 0.0, 0.0, 0.0, 0.0, 0.0, 0.0, 0.0, 0.125, 0.5, 0.375, 0.5, 0.375, 0.7394, 0.125, 0.7394, 0.5982, 0.25, 0.5982, 0.5, 0.375, 0.5, 0.375, 0.25, 0.375, 0.5, 0.5982, 0.5, 0.5982, 0.7394, 0.375, 0.7394, 0.375, 0.0106, 0.5982, 0.0106, 0.5982, 0.25, 0.375, 0.25, 0.2165, 0.7394, 0.25, 0.7394, 0.2887, 0.7394, 0.375, 0.7394, 0.5982, 0.7394, 0.5982, 0.5572, 0.5982, 0.375, 0.5982, 0.1928, 0.5982, 0.0106, 0.375, 0.0106, 0.0, 0.0, 0.0, 0.0, 0.0, 0.0, 0.0, 0.0, 0.0, 0.0, 0.0, 0.0, 0.0, 0.0, 0.0, 0.0, 0.0, 0.0, 0.0, 0.0, 0.0, 0.0, 0.0, 0.0, 0.0, 0.0, 0.0, 0.0, 0.0, 0.0, 0.0, 0.0, 0.0, 0.0, 0.0, 0.0, 0.0, 0.0, 0.0, 0.0, 0.7113, 0.7394, 0.0, 0.0, 0.0, 0.0, 0.625, 0.8363, 0.7113, 0.7394, 0.625, 0.7394, 0.5982, 0.7394, 0.0, 0.0, 0.0, 0.0, 0.0, 0.0, 0.0, 0.0, 0.0, 0.0, 0.0, 0.0, 0.0, 0.0, 0.0, 0.0, 0.0, 0.0, 0.0, 0.0, 0.0, 0.0, 0.0, 0.0, 0.0, 0.0, 0.5982, 0.5, 0.5982, 0.25, 0.5982, 0.25, 0.5982, 0.5, 0.0, 0.0, 0.0, 0.0, 0.0, 0.0, 0.0, 0.0, 0.5982, 0.25, 0.5982, 0.0106, 0.5982, 0.0106, 0.5982, 0.25, 0.5982, 0.7394, 0.5982, 0.5, 0.5982, 0.5, 0.5982, 0.7394, 0.5982, 0.25, 0.5982, 0.0106, 0.5982, 0.0106, 0.5982, 0.25, 0.5982, 0.7394, 0.5982, 0.5, 0.5982, 0.5, 0.5982, 0.7394, 0.5982, 0.5, 0.5982, 0.25, 0.5982, 0.25, 0.5982, 0.5, 0.0, 0.0, 0.0, 0.0, 0.0, 0.0, 0.0, 0.0, 0.5982, 0.7394, 0.625, 0.7394, 0.625, 0.75, 0.5982, 0.75, 0.5982, 0.9085, 0.625, 0.9085, 0.625, 1.0, 0.5982, 1.0, 0.2887, 0.7394, 0.375, 0.7394, 0.375, 0.75, 0.2887, 0.75, 0.7835, 0.7394, 0.875, 0.7394, 0.875, 0.75, 0.7835, 0.75, 0.5982, 0.0, 0.625, 0.0, 0.625, 0.0106, 0.5982, 0.0106, 0.2165, 0.7394, 0.25, 0.7394, 0.25, 0.75, 0.2165, 0.75, 0.5982, 0.75, 0.625, 0.75, 0.625, 0.8363, 0.5982, 0.8363, 0.625, 0.7394, 0.7113, 0.7394, 0.7113, 0.75, 0.625, 0.75, 0.25, 0.7394, 0.2887, 0.7394, 0.2887, 0.75, 0.25, 0.75, 0.125, 0.7394, 0.2165, 0.7394, 0.2165, 0.75, 0.125, 0.75, 0.375, 0.875, 0.5982, 0.875, 0.5982, 0.9085, 0.375, 0.9085, 0.375, 0.75, 0.5982, 0.75, 0.5982, 0.8363, 0.375, 0.8363, 0.375, 0.8363, 0.5982, 0.8363, 0.5982, 0.875, 0.375, 0.875, 0.375, 0.0, 0.5982, 0.0, 0.5982, 0.0106, 0.375, 0.0106, 0.375, 0.9085, 0.5982, 0.9085, 0.5982, 1.0, 0.375, 1.0, 0.375, 0.7394, 0.5982, 0.7394, 0.5982, 0.75, 0.375, 0.75, 0.0, 0.0, 0.0, 0.0, 0.0, 0.0, 0.0, 0.0, 0.125, 0.5, 0.375, 0.5, 0.375, 0.7394, 0.125, 0.7394, 0.5982, 0.25, 0.5982, 0.5, 0.375, 0.5, 0.375, 0.25, 0.375, 0.5, 0.5982, 0.5, 0.5982, 0.7394, 0.375, 0.7394, 0.375, 0.0106, 0.5982, 0.0106, 0.5982, 0.25, 0.375, 0.25, 0.2165, 0.7394, 0.25, 0.7394, 0.2887, 0.7394, 0.375, 0.7394, 0.5982, 0.7394, 0.5982, 0.5572, 0.5982, 0.375, 0.5982, 0.1928, 0.5982, 0.0106, 0.375, 0.0106, 0.0, 0.0, 0.0, 0.0, 0.0, 0.0, 0.0, 0.0, 0.0, 0.0, 0.0, 0.0, 0.0, 0.0, 0.0, 0.0, 0.0, 0.0, 0.0, 0.0, 0.0, 0.0, 0.0, 0.0, 0.0, 0.0, 0.0, 0.0, 0.0, 0.0, 0.0, 0.0, 0.0, 0.0, 0.0, 0.0, 0.0, 0.0, 0.0, 0.0, 0.7113, 0.7394, 0.0, 0.0, 0.0, 0.0, 0.625, 0.8363, 0.7113, 0.7394, 0.625, 0.7394, 0.5982, 0.7394, 0.0, 0.0, 0.0, 0.0, 0.0, 0.0, 0.0, 0.0, 0.0, 0.0, 0.0, 0.0, 0.0, 0.0, 0.0, 0.0, 0.0, 0.0, 0.0, 0.0, 0.0, 0.0, 0.0, 0.0, 0.0, 0.0, 0.5982, 0.5, 0.5982, 0.25, 0.5982, 0.25, 0.5982, 0.5, 0.0, 0.0, 0.0, 0.0, 0.0, 0.0, 0.0, 0.0, 0.5982, 0.25, 0.5982, 0.0106, 0.5982, 0.0106, 0.5982, 0.25, 0.5982, 0.7394, 0.5982, 0.5, 0.5982, 0.5, 0.5982, 0.7394, 0.5982, 0.25, 0.5982, 0.0106, 0.5982, 0.0106, 0.5982, 0.25, 0.5982, 0.7394, 0.5982, 0.5, 0.5982, 0.5, 0.5982, 0.7394, 0.5982, 0.5, 0.5982, 0.25, 0.5982, 0.25, 0.5982, 0.5, 0.0, 0.0, 0.0, 0.0, 0.0, 0.0, 0.0, 0.0, 0.5982, 0.7394, 0.625, 0.7394, 0.625, 0.75, 0.5982, 0.75, 0.5982, 0.9085, 0.625, 0.9085, 0.625, 1.0, 0.5982, 1.0, 0.2887, 0.7394, 0.375, 0.7394, 0.375, 0.75, 0.2887, 0.75, 0.7835, 0.7394, 0.875, 0.7394, 0.875, 0.75, 0.7835, 0.75, 0.5982, 0.0, 0.625, 0.0, 0.625, 0.0106, 0.5982, 0.0106, 0.2165, 0.7394, 0.25, 0.7394, 0.25, 0.75, 0.2165, 0.75, 0.5982, 0.75, 0.625, 0.75, 0.625, 0.8363, 0.5982, 0.8363, 0.625, 0.7394, 0.7113, 0.7394, 0.7113, 0.75, 0.625, 0.75, 0.25, 0.7394, 0.2887, 0.7394, 0.2887, 0.75, 0.25, 0.75, 0.125, 0.7394, 0.2165, 0.7394, 0.2165, 0.75, 0.125, 0.75, 0.375, 0.875, 0.5982, 0.875, 0.5982, 0.9085, 0.375, 0.9085, 0.375, 0.75, 0.5982, 0.75, 0.5982, 0.8363, 0.375, 0.8363, 0.375, 0.8363, 0.5982, 0.8363, 0.5982, 0.875, 0.375, 0.875, 0.375, 0.0, 0.5982, 0.0, 0.5982, 0.0106, 0.375, 0.0106, 0.375, 0.9085, 0.5982, 0.9085, 0.5982, 1.0, 0.375, 1.0, 0.375, 0.7394, 0.5982, 0.7394, 0.5982, 0.75, 0.375, 0.75, 0.0, 0.0, 0.0, 0.0, 0.0, 0.0, 0.0, 0.0, 0.125, 0.5, 0.375, 0.5, 0.375, 0.7394, 0.125, 0.7394, 0.5982, 0.25, 0.5982, 0.5, 0.375, 0.5, 0.375, 0.25, 0.375, 0.5, 0.5982, 0.5, 0.5982, 0.7394, 0.375, 0.7394, 0.375, 0.0106, 0.5982, 0.0106, 0.5982, 0.25, 0.375, 0.25, 0.2165, 0.7394, 0.25, 0.7394, 0.2887, 0.7394, 0.375, 0.7394, 0.5982, 0.7394, 0.5982, 0.5572, 0.5982, 0.375, 0.5982, 0.1928, 0.5982, 0.0106, 0.375, 0.0106, 0.0, 0.0, 0.0, 0.0, 0.0, 0.0, 0.0, 0.0, 0.0, 0.0, 0.0, 0.0, 0.0, 0.0, 0.0, 0.0, 0.0, 0.0, 0.0, 0.0, 0.0, 0.0, 0.0, 0.0, 0.0, 0.0, 0.0, 0.0, 0.0, 0.0, 0.0, 0.0, 0.0, 0.0, 0.0, 0.0, 0.0, 0.0, 0.0, 0.0, 0.7113, 0.7394, 0.0, 0.0, 0.0, 0.0, 0.625, 0.8363, 0.7113, 0.7394, 0.625, 0.7394, 0.5982, 0.7394, 0.0, 0.0, 0.0, 0.0, 0.0, 0.0, 0.0, 0.0, 0.0, 0.0, 0.0, 0.0, 0.0, 0.0, 0.0, 0.0, 0.0, 0.0, 0.0, 0.0, 0.0, 0.0, 0.0, 0.0, 0.0, 0.0, 0.5982, 0.5, 0.5982, 0.25, 0.5982, 0.25, 0.5982, 0.5, 0.0, 0.0, 0.0, 0.0, 0.0, 0.0, 0.0, 0.0, 0.5982, 0.25, 0.5982, 0.0106, 0.5982, 0.0106, 0.5982, 0.25, 0.5982, 0.7394, 0.5982, 0.5, 0.5982, 0.5, 0.5982, 0.7394, 0.5982, 0.25, 0.5982, 0.0106, 0.5982, 0.0106, 0.5982, 0.25, 0.5982, 0.7394, 0.5982, 0.5, 0.5982, 0.5, 0.5982, 0.7394, 0.5982, 0.5, 0.5982, 0.25, 0.5982, 0.25, 0.5982, 0.5, 0.0, 0.0, 0.0, 0.0, 0.0, 0.0, 0.0, 0.0, 0.5982, 0.7394, 0.625, 0.7394, 0.625, 0.75, 0.5982, 0.75, 0.5982, 0.9085, 0.625, 0.9085, 0.625, 1.0, 0.5982, 1.0, 0.2887, 0.7394, 0.375, 0.7394, 0.375, 0.75, 0.2887, 0.75, 0.7835, 0.7394, 0.875, 0.7394, 0.875, 0.75, 0.7835, 0.75, 0.5982, 0.0, 0.625, 0.0, 0.625, 0.0106, 0.5982, 0.0106, 0.2165, 0.7394, 0.25, 0.7394, 0.25, 0.75, 0.2165, 0.75, 0.5982, 0.75, 0.625, 0.75, 0.625, 0.8363, 0.5982, 0.8363, 0.625, 0.7394, 0.7113, 0.7394, 0.7113, 0.75, 0.625, 0.75, 0.25, 0.7394, 0.2887, 0.7394, 0.2887, 0.75, 0.25, 0.75, 0.125, 0.7394, 0.2165, 0.7394, 0.2165, 0.75, 0.125, 0.75, 0.375, 0.875, 0.5982, 0.875, 0.5982, 0.9085, 0.375, 0.9085, 0.375, 0.75, 0.5982, 0.75, 0.5982, 0.8363, 0.375, 0.8363, 0.375, 0.8363, 0.5982, 0.8363, 0.5982, 0.875, 0.375, 0.875, 0.375, 0.0, 0.5982, 0.0, 0.5982, 0.0106, 0.375, 0.0106, 0.375, 0.9085, 0.5982, 0.9085, 0.5982, 1.0, 0.375, 1.0, 0.375, 0.7394, 0.5982, 0.7394, 0.5982, 0.75, 0.375, 0.75, 0.0, 0.0, 0.0, 0.0, 0.0, 0.0, 0.0, 0.0, 0.125, 0.5, 0.375, 0.5, 0.375, 0.7394, 0.125, 0.7394, 0.5982, 0.25, 0.5982, 0.5, 0.375, 0.5, 0.375, 0.25, 0.375, 0.5, 0.5982, 0.5, 0.5982, 0.7394, 0.375, 0.7394, 0.375, 0.0106, 0.5982, 0.0106, 0.5982, 0.25, 0.375, 0.25, 0.2165, 0.7394, 0.25, 0.7394, 0.2887, 0.7394, 0.375, 0.7394, 0.5982, 0.7394, 0.5982, 0.5572, 0.5982, 0.375, 0.5982, 0.1928, 0.5982, 0.0106, 0.375, 0.0106, 0.0, 0.0, 0.0, 0.0, 0.0, 0.0, 0.0, 0.0, 0.0, 0.0, 0.0, 0.0, 0.0, 0.0, 0.0, 0.0, 0.0, 0.0, 0.0, 0.0, 0.0, 0.0, 0.0, 0.0, 0.0, 0.0, 0.0, 0.0, 0.0, 0.0, 0.0, 0.0, 0.0, 0.0, 0.0, 0.0, 0.0, 0.0, 0.0, 0.0, 0.7113, 0.7394, 0.0, 0.0, 0.0, 0.0, 0.625, 0.8363, 0.7113, 0.7394, 0.625, 0.7394, 0.5982, 0.7394, 0.0, 0.0, 0.0, 0.0, 0.0, 0.0, 0.0, 0.0, 0.0, 0.0, 0.0, 0.0, 0.0, 0.0, 0.0, 0.0, 0.0, 0.0, 0.0, 0.0, 0.0, 0.0, 0.0, 0.0, 0.0, 0.0, 0.5982, 0.5, 0.5982, 0.25, 0.5982, 0.25, 0.5982, 0.5, 0.0, 0.0, 0.0, 0.0, 0.0, 0.0, 0.0, 0.0, 0.5982, 0.25, 0.5982, 0.0106, 0.5982, 0.0106, 0.5982, 0.25, 0.5982, 0.7394, 0.5982, 0.5, 0.5982, 0.5, 0.5982, 0.7394, 0.5982, 0.25, 0.5982, 0.0106, 0.5982, 0.0106, 0.5982, 0.25, 0.5982, 0.7394, 0.5982, 0.5, 0.5982, 0.5, 0.5982, 0.7394, 0.5982, 0.5, 0.5982, 0.25, 0.5982, 0.25, 0.5982, 0.5, 0.0, 0.0, 0.0, 0.0, 0.0, 0.0, 0.0, 0.0, 0.5982, 0.7394, 0.625, 0.7394, 0.625, 0.75, 0.5982, 0.75, 0.5982, 0.9085, 0.625, 0.9085, 0.625, 1.0, 0.5982, 1.0, 0.2887, 0.7394, 0.375, 0.7394, 0.375, 0.75, 0.2887, 0.75, 0.7835, 0.7394, 0.875, 0.7394, 0.875, 0.75, 0.7835, 0.75, 0.5982, 0.0, 0.625, 0.0, 0.625, 0.0106, 0.5982, 0.0106, 0.2165, 0.7394, 0.25, 0.7394, 0.25, 0.75, 0.2165, 0.75, 0.5982, 0.75, 0.625, 0.75, 0.625, 0.8363, 0.5982, 0.8363, 0.625, 0.7394, 0.7113, 0.7394, 0.7113, 0.75, 0.625, 0.75, 0.25, 0.7394, 0.2887, 0.7394, 0.2887, 0.75, 0.25, 0.75, 0.125, 0.7394, 0.2165, 0.7394, 0.2165, 0.75, 0.125, 0.75, 0.375, 0.875, 0.5982, 0.875, 0.5982, 0.9085, 0.375, 0.9085, 0.375, 0.75, 0.5982, 0.75, 0.5982, 0.8363, 0.375, 0.8363, 0.375, 0.8363, 0.5982, 0.8363, 0.5982, 0.875, 0.375, 0.875, 0.375, 0.0, 0.5982, 0.0, 0.5982, 0.0106, 0.375, 0.0106, 0.375, 0.9085, 0.5982, 0.9085, 0.5982, 1.0, 0.375, 1.0, 0.375, 0.7394, 0.5982, 0.7394, 0.5982, 0.75, 0.375, 0.75, 0.0, 0.0, 0.0, 0.0, 0.0, 0.0, 0.0, 0.0, 0.125, 0.5, 0.375, 0.5, 0.375, 0.7394, 0.125, 0.7394, 0.5982, 0.25, 0.5982, 0.5, 0.375, 0.5, 0.375, 0.25, 0.375, 0.5, 0.5982, 0.5, 0.5982, 0.7394, 0.375, 0.7394, 0.375, 0.0106, 0.5982, 0.0106, 0.5982, 0.25, 0.375, 0.25, 0.2165, 0.7394, 0.25, 0.7394, 0.2887, 0.7394, 0.375, 0.7394, 0.5982, 0.7394, 0.5982, 0.5572, 0.5982, 0.375, 0.5982, 0.1928, 0.5982, 0.0106, 0.375, 0.0106, 0.0, 0.0, 0.0, 0.0, 0.0, 0.0, 0.0, 0.0, 0.0, 0.0, 0.0, 0.0, 0.0, 0.0, 0.0, 0.0, 0.0, 0.0, 0.0, 0.0, 0.0, 0.0, 0.0, 0.0, 0.0, 0.0, 0.0, 0.0, 0.0, 0.0, 0.0, 0.0, 0.0, 0.0, 0.0, 0.0, 0.0, 0.0, 0.0, 0.0, 0.7113, 0.7394, 0.0, 0.0, 0.0, 0.0, 0.625, 0.8363, 0.7113, 0.7394, 0.625, 0.7394, 0.5982, 0.7394, 0.0, 0.0, 0.0, 0.0, 0.0, 0.0, 0.0, 0.0, 0.0, 0.0, 0.0, 0.0, 0.0, 0.0, 0.0, 0.0, 0.0, 0.0, 0.0, 0.0, 0.0, 0.0, 0.0, 0.0, 0.0, 0.0, 0.5982, 0.5, 0.5982, 0.25, 0.5982, 0.25, 0.5982, 0.5, 0.0, 0.0, 0.0, 0.0, 0.0, 0.0, 0.0, 0.0, 0.5982, 0.25, 0.5982, 0.0106, 0.5982, 0.0106, 0.5982, 0.25, 0.5982, 0.7394, 0.5982, 0.5, 0.5982, 0.5, 0.5982, 0.7394, 0.5982, 0.25, 0.5982, 0.0106, 0.5982, 0.0106, 0.5982, 0.25, 0.5982, 0.7394, 0.5982, 0.5, 0.5982, 0.5, 0.5982, 0.7394, 0.5982, 0.5, 0.5982, 0.25, 0.5982, 0.25, 0.5982, 0.5, 0.0, 0.0, 0.0, 0.0, 0.0, 0.0, 0.0, 0.0, 0.4133, 0.7545, 0.5867, 0.7545, 0.5867, 0.9955, 0.4133, 0.9955, 0.4133, 0.506, 0.5867, 0.506, 0.5867, 0.744, 0.4133, 0.744, 0.6295, 0.506, 0.8705, 0.506, 0.8705, 0.744, 0.6295, 0.744, 0.4133, 0.005975, 0.5867, 0.005975, 0.5867, 0.244, 0.4133, 0.244, 0.4133, 0.2545, 0.5867, 0.2545, 0.5867, 0.4955, 0.4133, 0.4955, 0.1295, 0.744, 0.1295, 0.7463, 0.1277, 0.7464, 0.1277, 0.744, 0.1295, 0.7463, 0.1295, 0.75, 0.1278, 0.75, 0.1277, 0.7464, 0.1277, 0.744, 0.1277, 0.7464, 0.125, 0.7463, 0.125, 0.744, 0.1277, 0.7464, 0.1278, 0.75, 0.1269, 0.75, 0.125, 0.7463, 0.4133, 0.9955, 0.4133, 0.9973, 0.3982, 0.9973, 0.3986, 0.9955, 0.4133, 0.9973, 0.4133, 1.0, 0.399, 1.0, 0.3982, 0.9973, 0.3986, 0.9955, 0.3982, 0.9973, 0.375, 0.9972, 0.375, 0.9955, 0.3982, 0.9973, 0.399, 1.0, 0.3912, 1.0, 0.375, 0.9972, 0.4133, 0.005975, 0.3986, 0.005975, 0.3982, 0.003631, 0.4133, 0.003688, 0.3986, 0.005975, 0.375, 0.005975, 0.375, 0.00375, 0.3982, 0.003631, 0.4133, 0.003688, 0.3982, 0.003631, 0.399, 0.0, 0.4133, 0.0, 0.3982, 0.003631, 0.375, 0.00375, 0.375, 0.002525, 0.399, 0.0, 0.5867, 0.9955, 0.6014, 0.9955, 0.6018, 0.9973, 0.5867, 0.9973, 0.6014, 0.9955, 0.625, 0.9955, 0.625, 0.9972, 0.6018, 0.9973, 0.5867, 0.9973, 0.6018, 0.9973, 0.601, 1.0, 0.5867, 1.0, 0.6018, 0.9973, 0.625, 0.9972, 0.625, 0.9981, 0.601, 1.0, 0.8705, 0.744, 0.8723, 0.744, 0.8723, 0.7464, 0.8705, 0.7463, 0.8723, 0.744, 0.875, 0.744, 0.875, 0.7463, 0.8723, 0.7464, 0.8705, 0.7463, 0.8723, 0.7464, 0.8722, 0.75, 0.8705, 0.75, 0.8723, 0.7464, 0.875, 0.7463, 0.875, 0.7475, 0.8722, 0.75, 0.5867, 0.005975, 0.5867, 0.003688, 0.6018, 0.003631, 0.6014, 0.005975, 0.5867, 0.003688, 0.5867, 0.0, 0.601, 0.0, 0.6018, 0.003631, 0.6014, 0.005975, 0.6018, 0.003631, 0.625, 0.00375, 0.625, 0.005975, 0.6018, 0.003631, 0.601, 0.0, 0.6088, 0.0, 0.625, 0.00375, 0.1295, 0.506, 0.1277, 0.506, 0.1277, 0.5036, 0.1295, 0.5037, 0.1277, 0.506, 0.125, 0.506, 0.125, 0.5038, 0.1277, 0.5036, 0.1295, 0.5037, 0.1277, 0.5036, 0.1278, 0.5, 0.1295, 0.5, 0.1277, 0.5036, 0.125, 0.5038, 0.125, 0.5025, 0.1278, 0.5, 0.4133, 0.244, 0.4133, 0.2463, 0.3982, 0.2464, 0.3986, 0.244, 0.4133, 0.2463, 0.4133, 0.25, 0.399, 0.25, 0.3982, 0.2464, 0.3986, 0.244, 0.3982, 0.2464, 0.375, 0.2462, 0.375, 0.244, 0.3982, 0.2464, 0.399, 0.25, 0.3912, 0.25, 0.375, 0.2462, 0.4133, 0.2545, 0.3986, 0.2545, 0.3982, 0.2527, 0.4133, 0.2527, 0.3986, 0.2545, 0.375, 0.2545, 0.375, 0.2528, 0.3982, 0.2527, 0.4133, 0.2527, 0.3982, 0.2527, 0.399, 0.25, 0.4133, 0.25, 0.3982, 0.2527, 0.375, 0.2528, 0.375, 0.2519, 0.399, 0.25, 0.8705, 0.506, 0.8705, 0.5037, 0.8723, 0.5036, 0.8723, 0.506, 0.8705, 0.5037, 0.8705, 0.5, 0.8722, 0.5, 0.8723, 0.5036, 0.8723, 0.506, 0.8723, 0.5036, 0.875, 0.5038, 0.875, 0.506, 0.8723, 0.5036, 0.8722, 0.5, 0.8731, 0.5, 0.875, 0.5038, 0.5867, 0.2545, 0.5867, 0.2527, 0.6018, 0.2527, 0.6014, 0.2545, 0.5867, 0.2527, 0.5867, 0.25, 0.601, 0.25, 0.6018, 0.2527, 0.6014, 0.2545, 0.6018, 0.2527, 0.625, 0.2528, 0.625, 0.2545, 0.6018, 0.2527, 0.601, 0.25, 0.6088, 0.25, 0.625, 0.2528, 0.5867, 0.244, 0.6014, 0.244, 0.6018, 0.2464, 0.5867, 0.2463, 0.6014, 0.244, 0.625, 0.244, 0.625, 0.2462, 0.6018, 0.2464, 0.5867, 0.2463, 0.6018, 0.2464, 0.601, 0.25, 0.5867, 0.25, 0.6018, 0.2464, 0.625, 0.2462, 0.625, 0.2475, 0.601, 0.25, 0.3705, 0.744, 0.3723, 0.744, 0.3723, 0.7464, 0.3705, 0.7463, 0.3723, 0.744, 0.375, 0.744, 0.375, 0.7463, 0.3723, 0.7464, 0.3705, 0.7463, 0.3723, 0.7464, 0.3722, 0.75, 0.3705, 0.75, 0.3723, 0.7464, 0.375, 0.7463, 0.3804, 0.7498, 0.3722, 0.75, 0.4133, 0.744, 0.4133, 0.7463, 0.3982, 0.7464, 0.3986, 0.744, 0.4133, 0.7463, 0.4133, 0.75, 0.399, 0.75, 0.3982, 0.7464, 0.3986, 0.744, 0.3982, 0.7464, 0.375, 0.7462, 0.375, 0.744, 0.3982, 0.7464, 0.399, 0.75, 0.3804, 0.7498, 0.375, 0.7462, 0.4133, 0.7545, 0.3986, 0.7545, 0.3982, 0.7527, 0.4133, 0.7527, 0.3986, 0.7545, 0.375, 0.7545, 0.375, 0.7528, 0.3982, 0.7527, 0.4133, 0.7527, 0.3982, 0.7527, 0.399, 0.75, 0.4133, 0.75, 0.3982, 0.7527, 0.375, 0.7528, 0.3804, 0.7498, 0.399, 0.75, 0.6295, 0.744, 0.6295, 0.7463, 0.6277, 0.7464, 0.6277, 0.744, 0.6295, 0.7463, 0.6295, 0.75, 0.6278, 0.75, 0.6277, 0.7464, 0.6277, 0.744, 0.6277, 0.7464, 0.625, 0.7463, 0.625, 0.744, 0.6277, 0.7464, 0.6278, 0.75, 0.6202, 0.7492, 0.625, 0.7463, 0.5867, 0.7545, 0.5867, 0.7527, 0.6018, 0.7527, 0.6014, 0.7545, 0.5867, 0.7527, 0.5867, 0.75, 0.601, 0.75, 0.6018, 0.7527, 0.6014, 0.7545, 0.6018, 0.7527, 0.625, 0.7528, 0.625, 0.7545, 0.6018, 0.7527, 0.601, 0.75, 0.6202, 0.7492, 0.625, 0.7528, 0.5867, 0.744, 0.6014, 0.744, 0.6018, 0.7464, 0.5867, 0.7463, 0.6014, 0.744, 0.625, 0.744, 0.625, 0.7463, 0.6018, 0.7464, 0.5867, 0.7463, 0.6018, 0.7464, 0.601, 0.75, 0.5867, 0.75, 0.6018, 0.7464, 0.625, 0.7463, 0.6202, 0.7492, 0.601, 0.75, 0.3705, 0.506, 0.3705, 0.5037, 0.3723, 0.5036, 0.3723, 0.506, 0.3705, 0.5037, 0.3705, 0.5, 0.3722, 0.5, 0.3723, 0.5036, 0.3723, 0.506, 0.3723, 0.5036, 0.375, 0.5038, 0.375, 0.506, 0.3723, 0.5036, 0.3722, 0.5, 0.3798, 0.5008, 0.375, 0.5038, 0.4133, 0.4955, 0.4133, 0.4973, 0.3982, 0.4973, 0.3986, 0.4955, 0.4133, 0.4973, 0.4133, 0.5, 0.399, 0.5, 0.3982, 0.4973, 0.3986, 0.4955, 0.3982, 0.4973, 0.375, 0.4972, 0.375, 0.4955, 0.3982, 0.4973, 0.399, 0.5, 0.3798, 0.5008, 0.375, 0.4972, 0.4133, 0.506, 0.3986, 0.506, 0.3982, 0.5036, 0.4133, 0.5037, 0.3986, 0.506, 0.375, 0.506, 0.375, 0.5038, 0.3982, 0.5036, 0.4133, 0.5037, 0.3982, 0.5036, 0.399, 0.5, 0.4133, 0.5, 0.3982, 0.5036, 0.375, 0.5038, 0.3798, 0.5008, 0.399, 0.5, 0.6295, 0.506, 0.6277, 0.506, 0.6277, 0.5036, 0.6295, 0.5037, 0.6277, 0.506, 0.625, 0.506, 0.625, 0.5038, 0.6277, 0.5036, 0.6295, 0.5037, 0.6277, 0.5036, 0.6278, 0.5, 0.6295, 0.5, 0.6277, 0.5036, 0.625, 0.5038, 0.6196, 0.5002, 0.6278, 0.5, 0.5867, 0.506, 0.5867, 0.5037, 0.6018, 0.5036, 0.6014, 0.506, 0.5867, 0.5037, 0.5867, 0.5, 0.601, 0.5, 0.6018, 0.5036, 0.6014, 0.506, 0.6018, 0.5036, 0.625, 0.5038, 0.625, 0.506, 0.6018, 0.5036, 0.601, 0.5, 0.6196, 0.5002, 0.625, 0.5038, 0.5867, 0.4955, 0.6014, 0.4955, 0.6018, 0.4973, 0.5867, 0.4973, 0.6014, 0.4955, 0.625, 0.4955, 0.625, 0.4972, 0.6018, 0.4973, 0.5867, 0.4973, 0.6018, 0.4973, 0.601, 0.5, 0.5867, 0.5, 0.6018, 0.4973, 0.625, 0.4972, 0.6196, 0.5002, 0.601, 0.5, 0.1295, 0.506, 0.1295, 0.744, 0.1277, 0.744, 0.1277, 0.506, 0.1277, 0.506, 0.1277, 0.744, 0.125, 0.744, 0.125, 0.506, 0.375, 0.244, 0.375, 0.005975, 0.3986, 0.005975, 0.3986, 0.244, 0.3986, 0.244, 0.3986, 0.005975, 0.4133, 0.005975, 0.4133, 0.244, 0.4133, 0.9955, 0.5867, 0.9955, 0.5867, 0.9973, 0.4133, 0.9973, 0.4133, 0.9973, 0.5867, 0.9973, 0.5867, 1.0, 0.4133, 1.0, 0.4133, 0.0, 0.5867, 0.0, 0.5867, 0.003688, 0.4133, 0.003688, 0.4133, 0.003688, 0.5867, 0.003688, 0.5867, 0.005975, 0.4133, 0.005975, 0.8705, 0.744, 0.8705, 0.506, 0.8723, 0.506, 0.8723, 0.744, 0.8723, 0.744, 0.8723, 0.506, 0.875, 0.506, 0.875, 0.744, 0.625, 0.005975, 0.625, 0.244, 0.6014, 0.244, 0.6014, 0.005975, 0.6014, 0.005975, 0.6014, 0.244, 0.5867, 0.244, 0.5867, 0.005975, 0.5867, 0.2545, 0.4133, 0.2545, 0.4133, 0.2527, 0.5867, 0.2527, 0.5867, 0.2527, 0.4133, 0.2527, 0.4133, 0.25, 0.5867, 0.25, 0.5867, 0.25, 0.4133, 0.25, 0.4133, 0.2463, 0.5867, 0.2463, 0.5867, 0.2463, 0.4133, 0.2463, 0.4133, 0.244, 0.5867, 0.244, 0.3705, 0.506, 0.1295, 0.506, 0.1295, 0.5037, 0.3705, 0.5037, 0.3705, 0.5037, 0.1295, 0.5037, 0.1295, 0.5, 0.3705, 0.5, 0.375, 0.4955, 0.375, 0.2545, 0.3986, 0.2545, 0.3986, 0.4955, 0.3986, 0.4955, 0.3986, 0.2545, 0.4133, 0.2545, 0.4133, 0.4955, 0.8705, 0.506, 0.6295, 0.506, 0.6295, 0.5037, 0.8705, 0.5037, 0.8705, 0.5037, 0.6295, 0.5037, 0.6295, 0.5, 0.8705, 0.5, 0.625, 0.2545, 0.625, 0.4955, 0.6014, 0.4955, 0.6014, 0.2545, 0.6014, 0.2545, 0.6014, 0.4955, 0.5867, 0.4955, 0.5867, 0.2545, 0.5867, 0.506, 0.4133, 0.506, 0.4133, 0.5037, 0.5867, 0.5037, 0.5867, 0.5037, 0.4133, 0.5037, 0.4133, 0.5, 0.5867, 0.5, 0.5867, 0.5, 0.4133, 0.5, 0.4133, 0.4973, 0.5867, 0.4973, 0.5867, 0.4973, 0.4133, 0.4973, 0.4133, 0.4955, 0.5867, 0.4955, 0.3705, 0.744, 0.3705, 0.506, 0.3723, 0.506, 0.3723, 0.744, 0.3723, 0.744, 0.3723, 0.506, 0.375, 0.506, 0.375, 0.744, 0.375, 0.744, 0.375, 0.506, 0.3986, 0.506, 0.3986, 0.744, 0.3986, 0.744, 0.3986, 0.506, 0.4133, 0.506, 0.4133, 0.744, 0.6295, 0.506, 0.6295, 0.744, 0.6277, 0.744, 0.6277, 0.506, 0.6277, 0.506, 0.6277, 0.744, 0.625, 0.744, 0.625, 0.506, 0.625, 0.506, 0.625, 0.744, 0.6014, 0.744, 0.6014, 0.506, 0.6014, 0.506, 0.6014, 0.744, 0.5867, 0.744, 0.5867, 0.506, 0.5867, 0.7545, 0.4133, 0.7545, 0.4133, 0.7527, 0.5867, 0.7527, 0.5867, 0.7527, 0.4133, 0.7527, 0.4133, 0.75, 0.5867, 0.75, 0.5867, 0.75, 0.4133, 0.75, 0.4133, 0.7463, 0.5867, 0.7463, 0.5867, 0.7463, 0.4133, 0.7463, 0.4133, 0.744, 0.5867, 0.744, 0.1295, 0.744, 0.3705, 0.744, 0.3705, 0.7463, 0.1295, 0.7463, 0.1295, 0.7463, 0.3705, 0.7463, 0.3705, 0.75, 0.1295, 0.75, 0.375, 0.9955, 0.375, 0.7545, 0.3986, 0.7545, 0.3986, 0.9955, 0.3986, 0.9955, 0.3986, 0.7545, 0.4133, 0.7545, 0.4133, 0.9955, 0.6295, 0.744, 0.8705, 0.744, 0.8705, 0.7463, 0.6295, 0.7463, 0.6295, 0.7463, 0.8705, 0.7463, 0.8705, 0.75, 0.6295, 0.75, 0.625, 0.7545, 0.625, 0.9955, 0.6014, 0.9955, 0.6014, 0.7545, 0.6014, 0.7545, 0.6014, 0.9955, 0.5867, 0.9955, 0.5867, 0.7545, 0.1295, 0.506, 0.3705, 0.506, 0.3705, 0.744, 0.1295, 0.744, 0.5982, 0.7394, 0.625, 0.7394, 0.625, 0.75, 0.5982, 0.75, 0.5982, 0.9085, 0.625, 0.9085, 0.625, 1.0, 0.5982, 1.0, 0.2887, 0.7394, 0.375, 0.7394, 0.375, 0.75, 0.2887, 0.75, 0.7835, 0.7394, 0.875, 0.7394, 0.875, 0.75, 0.7835, 0.75, 0.5982, 0.0, 0.625, 0.0, 0.625, 0.0106, 0.5982, 0.0106, 0.2165, 0.7394, 0.25, 0.7394, 0.25, 0.75, 0.2165, 0.75, 0.5982, 0.75, 0.625, 0.75, 0.625, 0.8363, 0.5982, 0.8363, 0.625, 0.7394, 0.7113, 0.7394, 0.7113, 0.75, 0.625, 0.75, 0.25, 0.7394, 0.2887, 0.7394, 0.2887, 0.75, 0.25, 0.75, 0.125, 0.7394, 0.2165, 0.7394, 0.2165, 0.75, 0.125, 0.75, 0.375, 0.875, 0.5982, 0.875, 0.5982, 0.9085, 0.375, 0.9085, 0.375, 0.75, 0.5982, 0.75, 0.5982, 0.8363, 0.375, 0.8363, 0.375, 0.8363, 0.5982, 0.8363, 0.5982, 0.875, 0.375, 0.875, 0.375, 0.0, 0.5982, 0.0, 0.5982, 0.0106, 0.375, 0.0106, 0.375, 0.9085, 0.5982, 0.9085, 0.5982, 1.0, 0.375, 1.0, 0.375, 0.7394, 0.5982, 0.7394, 0.5982, 0.75, 0.375, 0.75, 0.0, 0.0, 0.0, 0.0, 0.0, 0.0, 0.0, 0.0, 0.125, 0.5, 0.375, 0.5, 0.375, 0.7394, 0.125, 0.7394, 0.5982, 0.25, 0.5982, 0.5, 0.375, 0.5, 0.375, 0.25, 0.375, 0.5, 0.5982, 0.5, 0.5982, 0.7394, 0.375, 0.7394, 0.375, 0.0106, 0.5982, 0.0106, 0.5982, 0.25, 0.375, 0.25, 0.2165, 0.7394, 0.25, 0.7394, 0.2887, 0.7394, 0.375, 0.7394, 0.5982, 0.7394, 0.5982, 0.5572, 0.5982, 0.375, 0.5982, 0.1928, 0.5982, 0.0106, 0.375, 0.0106, 0.0, 0.0, 0.0, 0.0, 0.0, 0.0, 0.0, 0.0, 0.0, 0.0, 0.0, 0.0, 0.0, 0.0, 0.0, 0.0, 0.0, 0.0, 0.0, 0.0, 0.0, 0.0, 0.0, 0.0, 0.0, 0.0, 0.0, 0.0, 0.0, 0.0, 0.0, 0.0, 0.0, 0.0, 0.0, 0.0, 0.0, 0.0, 0.0, 0.0, 0.7113, 0.7394, 0.0, 0.0, 0.0, 0.0, 0.625, 0.8363, 0.7113, 0.7394, 0.625, 0.7394, 0.5982, 0.7394, 0.0, 0.0, 0.0, 0.0, 0.0, 0.0, 0.0, 0.0, 0.0, 0.0, 0.0, 0.0, 0.0, 0.0, 0.0, 0.0, 0.0, 0.0, 0.0, 0.0, 0.0, 0.0, 0.0, 0.0, 0.0, 0.0, 0.5982, 0.5, 0.5982, 0.25, 0.5982, 0.25, 0.5982, 0.5, 0.0, 0.0, 0.0, 0.0, 0.0, 0.0, 0.0, 0.0, 0.5982, 0.25, 0.5982, 0.0106, 0.5982, 0.0106, 0.5982, 0.25, 0.5982, 0.7394, 0.5982, 0.5, 0.5982, 0.5, 0.5982, 0.7394, 0.5982, 0.25, 0.5982, 0.0106, 0.5982, 0.0106, 0.5982, 0.25, 0.5982, 0.7394, 0.5982, 0.5, 0.5982, 0.5, 0.5982, 0.7394, 0.5982, 0.5, 0.5982, 0.25, 0.5982, 0.25, 0.5982, 0.5, 0.0, 0.0, 0.0, 0.0, 0.0, 0.0, 0.0, 0.0])
me_cube_002.materials.append(mat_material)
me_cube_002.materials.append(mat_material_001)
me_cube_002.use_remesh_preserve_volume = False
me_cube_002.use_remesh_preserve_attributes = False
me_cube_002.use_mirror_vertex_groups = False
me_cube_002.update()

# ---- objects
ob_nordli_twin__bed = bpy.data.objects.new('Nordli Twin  Bed', me_cube_002)

# ---- transforms, parenting, visibility, modifiers, constraints
ob_nordli_twin__bed.location = (0.0, 0.0, 0.0)
ob_nordli_twin__bed.lock_rotations_4d = False
ob_nordli_twin__bed.empty_display_type = 'ARROWS'
ob_nordli_twin__bed.lineart.crease_threshold = 0.0
_m = ob_nordli_twin__bed.modifiers.new('Bevel', 'BEVEL')
_m.width = 0.002
_m.width_pct = 0.002

# ---- collection membership
col_collection.objects.link(ob_nordli_twin__bed)

# ---- scene / render settings (as saved in the file)
scene.frame_start = 1; scene.frame_end = 250; scene.frame_set(18)
scene.render.engine = 'CYCLES'
scene.render.bake_bias = 0.0
scene.render.bake_samples = 0
scene.cycles.samples = 128
scene.cycles.sampling_pattern = 'TABULATED_SOBOL'
scene.cycles.use_adaptive_sampling = False
scene.cycles.use_light_tree = False
scene.eevee.fast_gi_thickness_near = 0.1
scene.eevee.fast_gi_thickness_far = 0.0
scene.view_settings.look = 'High Contrast'
scene.view_settings.view_transform = 'Filmic'
bpy.context.view_layer.update()

# ---- added for rendering (the .blend has no active camera and no usable light): camera, sun
cam_auto = bpy.data.cameras.new('AutoCamera')
cam_auto.lens = 50.0
cam_auto.sensor_width = 36.0
cam_auto.clip_end = 1000.0
ob_auto_camera = bpy.data.objects.new('AutoCamera', cam_auto)
scene.collection.objects.link(ob_auto_camera)
ob_auto_camera.location = (2.15393, -2.58173, 1.99624)
ob_auto_camera.rotation_euler = (1.09748, -7.21219e-08, 0.694738)
scene.camera = ob_auto_camera
light_auto_sun = bpy.data.lights.new('AutoSun', 'SUN')
light_auto_sun.energy = 3.0
light_auto_sun.angle = 0.0523599
ob_auto_sun = bpy.data.objects.new('AutoSun', light_auto_sun)
scene.collection.objects.link(ob_auto_sun)
ob_auto_sun.rotation_euler = (0.872665, 0.174533, 0.523599)
bpy.context.view_layer.update()
